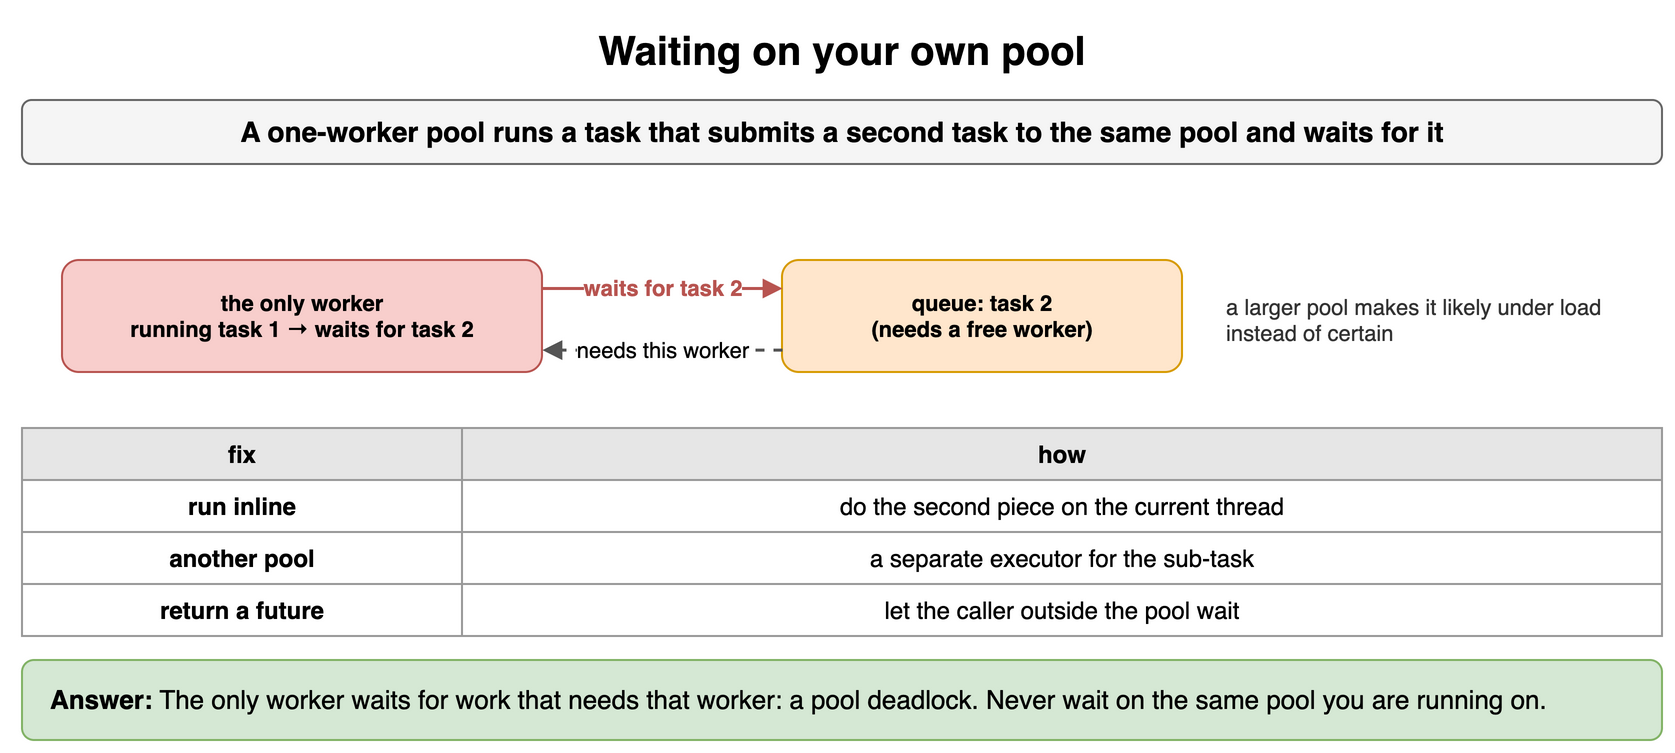

The diagram above was exported from draw.io. Its source (the exported page's mxGraphModel, read from the mxfile embedded in the PNG):
<mxGraphModel dx="900" dy="386" grid="1" gridSize="10" guides="1" tooltips="1" connect="1" arrows="1" fold="1" page="1" pageScale="1" pageWidth="900" pageHeight="386" math="0" shadow="0">
  <root>
    <mxCell id="0" />
    <mxCell id="1" parent="0" />
    <mxCell id="t151" value="Waiting on your own pool" style="text;html=1;align=center;verticalAlign=middle;whiteSpace=wrap;fontSize=20;fontStyle=1;" vertex="1" parent="1">
      <mxGeometry x="40" y="10" width="820" height="30" as="geometry" />
    </mxCell>
    <mxCell id="t152" value="A one-worker pool runs a task that submits a second task to the same pool and waits for it" style="rounded=1;whiteSpace=wrap;html=1;fillColor=#f5f5f5;strokeColor=#666666;fontStyle=1;fontSize=14;" vertex="1" parent="1">
      <mxGeometry x="40" y="50" width="820" height="32" as="geometry" />
    </mxCell>
    <mxCell id="t153" value="the only worker&lt;br&gt;running task 1 → waits for task 2" style="rounded=1;whiteSpace=wrap;html=1;fillColor=#f8cecc;strokeColor=#b85450;fontSize=11;align=center;fontStyle=1;" vertex="1" parent="1">
      <mxGeometry x="60" y="130" width="240" height="56" as="geometry" />
    </mxCell>
    <mxCell id="t154" value="queue: task 2&lt;br&gt;(needs a free worker)" style="rounded=1;whiteSpace=wrap;html=1;fillColor=#ffe6cc;strokeColor=#d79b00;fontSize=11;align=center;fontStyle=1;" vertex="1" parent="1">
      <mxGeometry x="420" y="130" width="200" height="56" as="geometry" />
    </mxCell>
    <mxCell id="t155" value="waits for task 2" style="endArrow=block;endSize=6;html=1;strokeWidth=1.5;strokeColor=#b85450;fontSize=11;labelBackgroundColor=#ffffff;fontColor=#b85450;fontStyle=1;exitX=1;exitY=0.25;entryX=0;entryY=0.25;" edge="1" parent="1" source="t153" target="t154">
      <mxGeometry relative="1" as="geometry" />
    </mxCell>
    <mxCell id="t156" value="needs this worker" style="endArrow=block;endSize=6;html=1;strokeWidth=1.5;strokeColor=#555555;fontSize=11;labelBackgroundColor=#ffffff;dashed=1;exitX=0;exitY=0.8;entryX=1;entryY=0.8;" edge="1" parent="1" source="t154" target="t153">
      <mxGeometry relative="1" as="geometry" />
    </mxCell>
    <mxCell id="t157" value="a larger pool makes it likely under load instead of certain" style="text;html=1;whiteSpace=wrap;fontSize=11;align=left;verticalAlign=middle;fontSize=11;fontColor=#333333;" vertex="1" parent="1">
      <mxGeometry x="640" y="140" width="220" height="40" as="geometry" />
    </mxCell>
    <mxCell id="t158" value="fix" style="whiteSpace=wrap;html=1;fillColor=#e6e6e6;strokeColor=#999999;fontStyle=1;fontSize=12;" vertex="1" parent="1">
      <mxGeometry x="40" y="214" width="220" height="26" as="geometry" />
    </mxCell>
    <mxCell id="t159" value="how" style="whiteSpace=wrap;html=1;fillColor=#e6e6e6;strokeColor=#999999;fontStyle=1;fontSize=12;" vertex="1" parent="1">
      <mxGeometry x="260" y="214" width="600" height="26" as="geometry" />
    </mxCell>
    <mxCell id="t1510" value="run inline" style="whiteSpace=wrap;html=1;strokeColor=#999999;fontSize=12;fillColor=#ffffff;fontStyle=1;" vertex="1" parent="1">
      <mxGeometry x="40" y="240" width="220" height="26" as="geometry" />
    </mxCell>
    <mxCell id="t1511" value="do the second piece on the current thread" style="whiteSpace=wrap;html=1;strokeColor=#999999;fontSize=12;fillColor=#ffffff;" vertex="1" parent="1">
      <mxGeometry x="260" y="240" width="600" height="26" as="geometry" />
    </mxCell>
    <mxCell id="t1512" value="another pool" style="whiteSpace=wrap;html=1;strokeColor=#999999;fontSize=12;fillColor=#ffffff;fontStyle=1;" vertex="1" parent="1">
      <mxGeometry x="40" y="266" width="220" height="26" as="geometry" />
    </mxCell>
    <mxCell id="t1513" value="a separate executor for the sub-task" style="whiteSpace=wrap;html=1;strokeColor=#999999;fontSize=12;fillColor=#ffffff;" vertex="1" parent="1">
      <mxGeometry x="260" y="266" width="600" height="26" as="geometry" />
    </mxCell>
    <mxCell id="t1514" value="return a future" style="whiteSpace=wrap;html=1;strokeColor=#999999;fontSize=12;fillColor=#ffffff;fontStyle=1;" vertex="1" parent="1">
      <mxGeometry x="40" y="292" width="220" height="26" as="geometry" />
    </mxCell>
    <mxCell id="t1515" value="let the caller outside the pool wait" style="whiteSpace=wrap;html=1;strokeColor=#999999;fontSize=12;fillColor=#ffffff;" vertex="1" parent="1">
      <mxGeometry x="260" y="292" width="600" height="26" as="geometry" />
    </mxCell>
    <mxCell id="t1516" value="&lt;b&gt;Answer:&lt;/b&gt; The only worker waits for work that needs that worker: a pool deadlock. Never wait on the same pool you are running on." style="rounded=1;whiteSpace=wrap;html=1;fillColor=#d5e8d4;strokeColor=#82b366;fontSize=13;align=left;spacingLeft=12;" vertex="1" parent="1">
      <mxGeometry x="40" y="330" width="820" height="40" as="geometry" />
    </mxCell>
  </root>
</mxGraphModel>